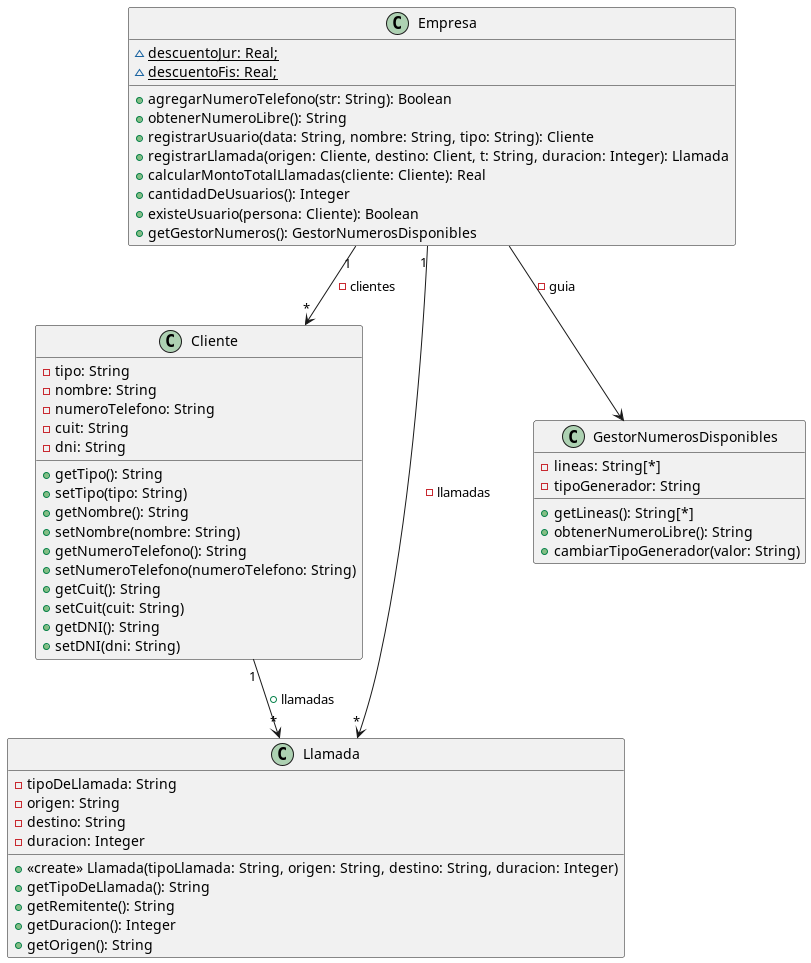

The diagram above was rendered by PlantUML. Its source (embedded in the PNG):
@startuml

class Cliente {
    - tipo: String
    - nombre: String
    - numeroTelefono: String
    - cuit: String
    - dni: String

	+ getTipo(): String
	+ setTipo(tipo: String)
	+ getNombre(): String
	+ setNombre(nombre: String)
	+ getNumeroTelefono(): String
	+ setNumeroTelefono(numeroTelefono: String)
	+ getCuit(): String
	+ setCuit(cuit: String)
	+ getDNI(): String
	+ setDNI(dni: String)
}


class Llamada {
	- tipoDeLlamada: String
	- origen: String
	- destino: String
	- duracion: Integer

	+ <<create>> Llamada(tipoLlamada: String, origen: String, destino: String, duracion: Integer)
	+ getTipoDeLlamada(): String
	+ getRemitente(): String
	+ getDuracion(): Integer
	+ getOrigen(): String
}


class GestorNumerosDisponibles {
	- lineas: String[*]
	- tipoGenerador: String

	+ getLineas(): String[*]
	+ obtenerNumeroLibre(): String
	+ cambiarTipoGenerador(valor: String)
}


class Empresa {
	~ {static} descuentoJur: Real;
	~ {static} descuentoFis: Real;

	+ agregarNumeroTelefono(str: String): Boolean
	+ obtenerNumeroLibre(): String
	+ registrarUsuario(data: String, nombre: String, tipo: String): Cliente
	+ registrarLlamada(origen: Cliente, destino: Client, t: String, duracion: Integer): Llamada
	+ calcularMontoTotalLlamadas(cliente: Cliente): Real
	+ cantidadDeUsuarios(): Integer
	+ existeUsuario(persona: Cliente): Boolean
	+ getGestorNumeros(): GestorNumerosDisponibles
}




Cliente "1" --> "*" Llamada : + llamadas

Empresa "1" --> "*" Cliente: - clientes
Empresa "1" --> "*" Llamada: - llamadas
Empresa --> GestorNumerosDisponibles: - guia

@enduml